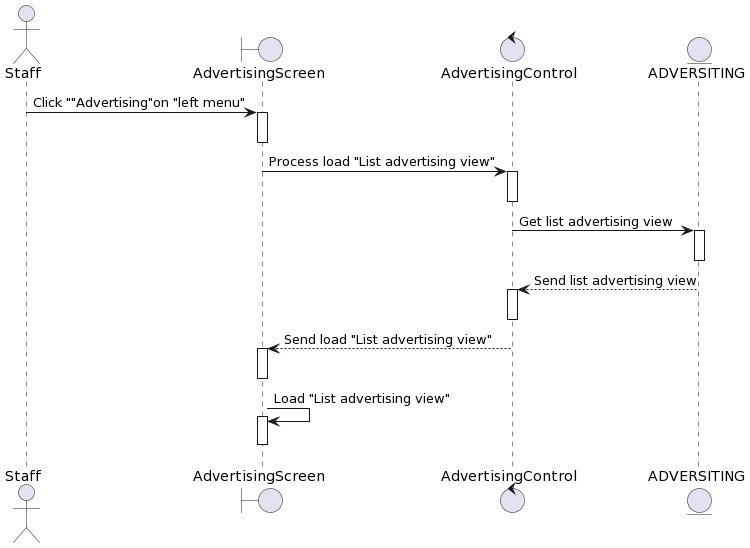

The diagram above was rendered by PlantUML. Its source (embedded in the PNG):
@startuml
actor Staff
boundary AdvertisingScreen
control AdvertisingControl 
entity ADVERSITING

Staff-> AdvertisingScreen++: Click ""Advertising"on "left menu"
deactivate AdvertisingScreen

AdvertisingScreen-> AdvertisingControl ++: Process load "List advertising view"
deactivate AdvertisingControl 

AdvertisingControl -> ADVERSITING++: Get list advertising view
deactivate ADVERSITING

ADVERSITING--> AdvertisingControl ++: Send list advertising view
deactivate AdvertisingControl 

AdvertisingControl --> AdvertisingScreen++: Send load "List advertising view"
deactivate AdvertisingScreen

AdvertisingScreen-> AdvertisingScreen++: Load "List advertising view"
deactivate AdvertisingScreen
@enduml